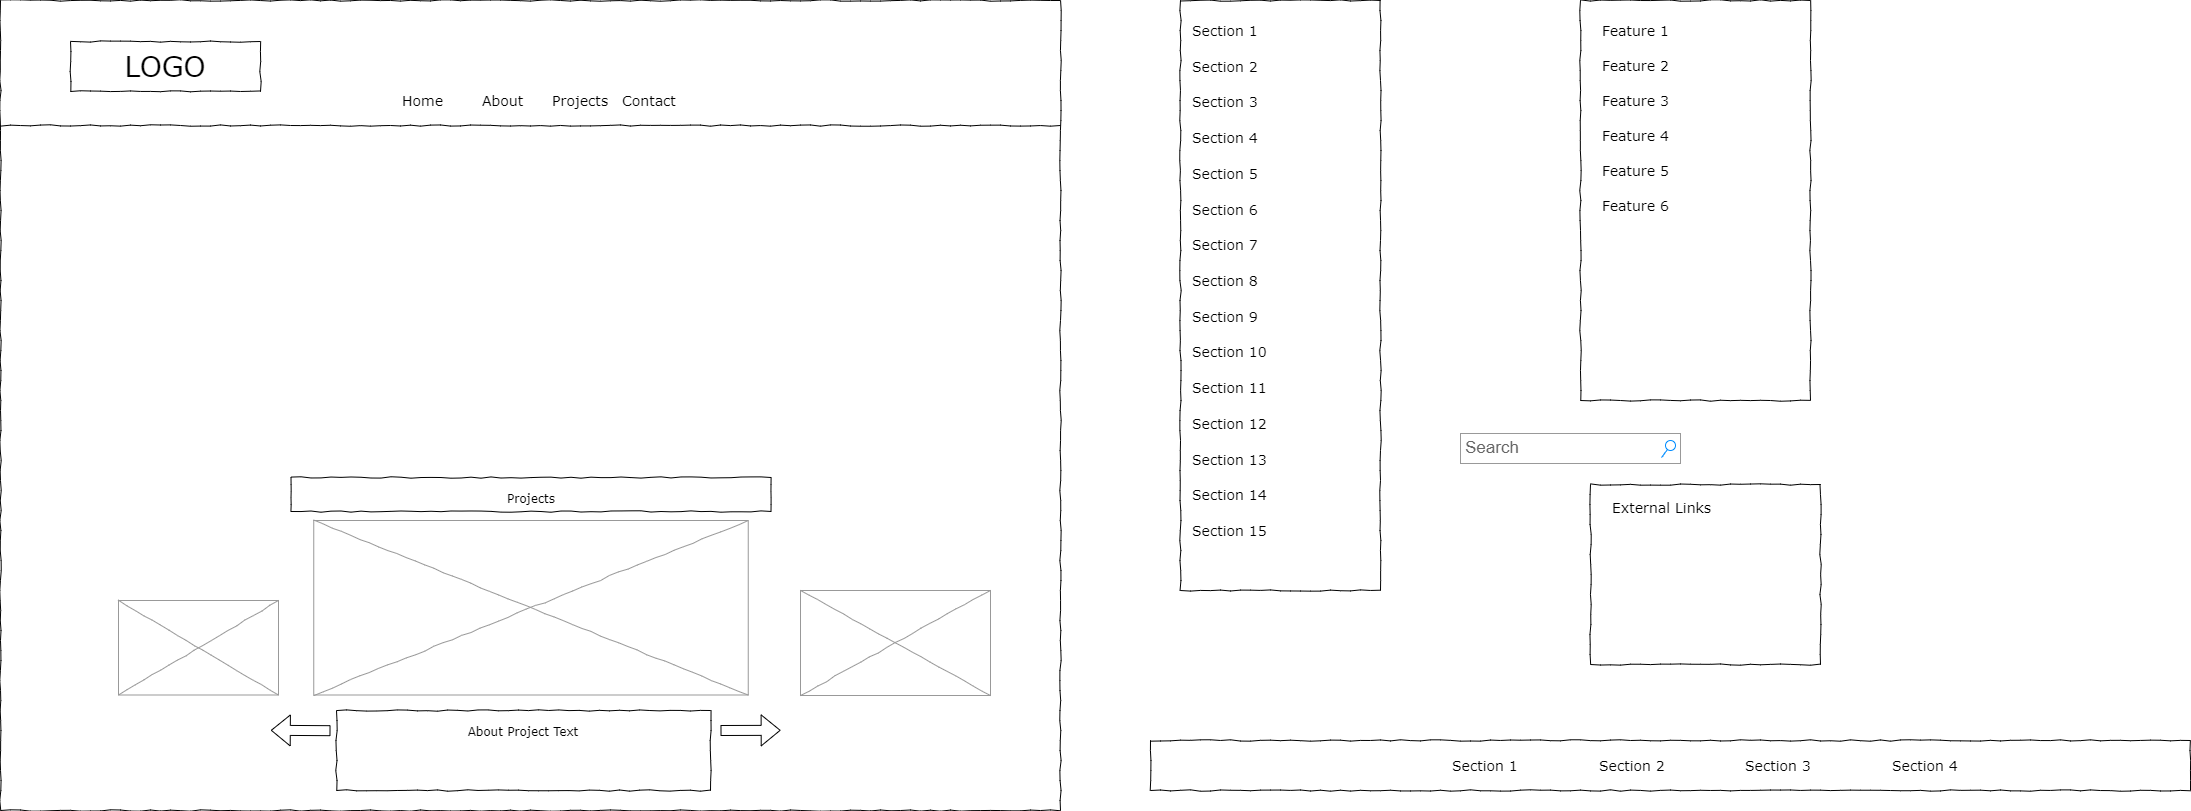

The diagram above was exported from draw.io. Its source (the exported page's mxGraphModel, read from the mxfile embedded in the PNG):
<mxGraphModel dx="2062" dy="1146" grid="1" gridSize="10" guides="1" tooltips="1" connect="1" arrows="1" fold="1" page="1" pageScale="1" pageWidth="1100" pageHeight="850" background="none" math="0" shadow="0">
  <root>
    <mxCell id="0" />
    <mxCell id="1" parent="0" />
    <mxCell id="677b7b8949515195-1" value="" style="whiteSpace=wrap;html=1;rounded=0;shadow=0;labelBackgroundColor=none;strokeColor=#000000;strokeWidth=1;fillColor=none;fontFamily=Verdana;fontSize=12;fontColor=#000000;align=center;comic=1;" parent="1" vertex="1">
      <mxGeometry x="20" y="20" width="1060" height="810" as="geometry" />
    </mxCell>
    <mxCell id="677b7b8949515195-2" value="LOGO" style="whiteSpace=wrap;html=1;rounded=0;shadow=0;labelBackgroundColor=none;strokeWidth=1;fontFamily=Verdana;fontSize=28;align=center;comic=1;" parent="1" vertex="1">
      <mxGeometry x="90" y="61" width="190" height="50" as="geometry" />
    </mxCell>
    <mxCell id="677b7b8949515195-3" value="Search" style="strokeWidth=1;shadow=0;dashed=0;align=center;html=1;shape=mxgraph.mockup.forms.searchBox;strokeColor=#999999;mainText=;strokeColor2=#008cff;fontColor=#666666;fontSize=17;align=left;spacingLeft=3;rounded=0;labelBackgroundColor=none;comic=1;" parent="1" vertex="1">
      <mxGeometry x="1480" y="453" width="220" height="30" as="geometry" />
    </mxCell>
    <mxCell id="677b7b8949515195-4" value="Home" style="text;html=1;points=[];align=left;verticalAlign=top;spacingTop=-4;fontSize=14;fontFamily=Verdana" parent="1" vertex="1">
      <mxGeometry x="420" y="110" width="60" height="20" as="geometry" />
    </mxCell>
    <mxCell id="677b7b8949515195-5" value="About" style="text;html=1;points=[];align=left;verticalAlign=top;spacingTop=-4;fontSize=14;fontFamily=Verdana" parent="1" vertex="1">
      <mxGeometry x="500" y="110" width="60" height="20" as="geometry" />
    </mxCell>
    <mxCell id="677b7b8949515195-6" value="Projects" style="text;html=1;points=[];align=left;verticalAlign=top;spacingTop=-4;fontSize=14;fontFamily=Verdana" parent="1" vertex="1">
      <mxGeometry x="570" y="110" width="60" height="20" as="geometry" />
    </mxCell>
    <mxCell id="677b7b8949515195-7" value="Contact" style="text;html=1;points=[];align=left;verticalAlign=top;spacingTop=-4;fontSize=14;fontFamily=Verdana" parent="1" vertex="1">
      <mxGeometry x="640" y="110" width="60" height="20" as="geometry" />
    </mxCell>
    <mxCell id="677b7b8949515195-8" value="" style="whiteSpace=wrap;html=1;rounded=0;shadow=0;labelBackgroundColor=none;strokeWidth=1;fillColor=none;fontFamily=Verdana;fontSize=12;align=center;comic=1;" parent="1" vertex="1">
      <mxGeometry x="1200" y="20" width="200" height="590" as="geometry" />
    </mxCell>
    <mxCell id="677b7b8949515195-9" value="" style="line;strokeWidth=1;html=1;rounded=0;shadow=0;labelBackgroundColor=none;fillColor=none;fontFamily=Verdana;fontSize=14;fontColor=#000000;align=center;comic=1;" parent="1" vertex="1">
      <mxGeometry x="20" y="140" width="1060" height="10" as="geometry" />
    </mxCell>
    <mxCell id="677b7b8949515195-10" value="" style="whiteSpace=wrap;html=1;rounded=0;shadow=0;labelBackgroundColor=none;strokeWidth=1;fillColor=none;fontFamily=Verdana;fontSize=12;align=center;comic=1;" parent="1" vertex="1">
      <mxGeometry x="1170" y="760" width="1040" height="50" as="geometry" />
    </mxCell>
    <mxCell id="677b7b8949515195-11" value="Section 1" style="text;html=1;points=[];align=left;verticalAlign=top;spacingTop=-4;fontSize=14;fontFamily=Verdana" parent="1" vertex="1">
      <mxGeometry x="1470" y="775" width="60" height="20" as="geometry" />
    </mxCell>
    <mxCell id="677b7b8949515195-12" value="Section 2" style="text;html=1;points=[];align=left;verticalAlign=top;spacingTop=-4;fontSize=14;fontFamily=Verdana" parent="1" vertex="1">
      <mxGeometry x="1617" y="775" width="60" height="20" as="geometry" />
    </mxCell>
    <mxCell id="677b7b8949515195-13" value="Section 3" style="text;html=1;points=[];align=left;verticalAlign=top;spacingTop=-4;fontSize=14;fontFamily=Verdana" parent="1" vertex="1">
      <mxGeometry x="1763" y="775" width="60" height="20" as="geometry" />
    </mxCell>
    <mxCell id="677b7b8949515195-14" value="Section 4" style="text;html=1;points=[];align=left;verticalAlign=top;spacingTop=-4;fontSize=14;fontFamily=Verdana" parent="1" vertex="1">
      <mxGeometry x="1910" y="775" width="60" height="20" as="geometry" />
    </mxCell>
    <mxCell id="677b7b8949515195-15" value="&lt;div style=&quot;text-align: justify&quot;&gt;About Project Text&lt;/div&gt;" style="whiteSpace=wrap;html=1;rounded=0;shadow=0;labelBackgroundColor=none;strokeWidth=1;fillColor=none;fontFamily=Verdana;fontSize=12;align=center;verticalAlign=top;spacing=10;comic=1;" parent="1" vertex="1">
      <mxGeometry x="356" y="730" width="374" height="80" as="geometry" />
    </mxCell>
    <mxCell id="677b7b8949515195-25" value="" style="whiteSpace=wrap;html=1;rounded=0;shadow=0;labelBackgroundColor=none;strokeWidth=1;fillColor=none;fontFamily=Verdana;fontSize=12;align=center;comic=1;" parent="1" vertex="1">
      <mxGeometry x="1600" y="20" width="230" height="400" as="geometry" />
    </mxCell>
    <mxCell id="677b7b8949515195-26" value="" style="whiteSpace=wrap;html=1;rounded=0;shadow=0;labelBackgroundColor=none;strokeWidth=1;fillColor=none;fontFamily=Verdana;fontSize=12;align=center;comic=1;" parent="1" vertex="1">
      <mxGeometry x="1610" y="504" width="230" height="180" as="geometry" />
    </mxCell>
    <mxCell id="677b7b8949515195-27" value="Section 1" style="text;html=1;points=[];align=left;verticalAlign=top;spacingTop=-4;fontSize=14;fontFamily=Verdana" parent="1" vertex="1">
      <mxGeometry x="1210" y="40" width="170" height="20" as="geometry" />
    </mxCell>
    <mxCell id="677b7b8949515195-28" value="Section 2" style="text;html=1;points=[];align=left;verticalAlign=top;spacingTop=-4;fontSize=14;fontFamily=Verdana" parent="1" vertex="1">
      <mxGeometry x="1210" y="76" width="170" height="20" as="geometry" />
    </mxCell>
    <mxCell id="677b7b8949515195-29" value="Section 3" style="text;html=1;points=[];align=left;verticalAlign=top;spacingTop=-4;fontSize=14;fontFamily=Verdana" parent="1" vertex="1">
      <mxGeometry x="1210" y="111" width="170" height="20" as="geometry" />
    </mxCell>
    <mxCell id="677b7b8949515195-30" value="Section 4" style="text;html=1;points=[];align=left;verticalAlign=top;spacingTop=-4;fontSize=14;fontFamily=Verdana" parent="1" vertex="1">
      <mxGeometry x="1210" y="147" width="170" height="20" as="geometry" />
    </mxCell>
    <mxCell id="677b7b8949515195-31" value="Section 7" style="text;html=1;points=[];align=left;verticalAlign=top;spacingTop=-4;fontSize=14;fontFamily=Verdana" parent="1" vertex="1">
      <mxGeometry x="1210" y="254" width="170" height="20" as="geometry" />
    </mxCell>
    <mxCell id="677b7b8949515195-32" value="Section 8" style="text;html=1;points=[];align=left;verticalAlign=top;spacingTop=-4;fontSize=14;fontFamily=Verdana" parent="1" vertex="1">
      <mxGeometry x="1210" y="290" width="170" height="20" as="geometry" />
    </mxCell>
    <mxCell id="677b7b8949515195-33" value="Section 9" style="text;html=1;points=[];align=left;verticalAlign=top;spacingTop=-4;fontSize=14;fontFamily=Verdana" parent="1" vertex="1">
      <mxGeometry x="1210" y="326" width="170" height="20" as="geometry" />
    </mxCell>
    <mxCell id="677b7b8949515195-34" value="Section 10" style="text;html=1;points=[];align=left;verticalAlign=top;spacingTop=-4;fontSize=14;fontFamily=Verdana" parent="1" vertex="1">
      <mxGeometry x="1210" y="361" width="170" height="20" as="geometry" />
    </mxCell>
    <mxCell id="677b7b8949515195-35" value="Section 11" style="text;html=1;points=[];align=left;verticalAlign=top;spacingTop=-4;fontSize=14;fontFamily=Verdana" parent="1" vertex="1">
      <mxGeometry x="1210" y="397" width="170" height="20" as="geometry" />
    </mxCell>
    <mxCell id="677b7b8949515195-36" value="Section 12" style="text;html=1;points=[];align=left;verticalAlign=top;spacingTop=-4;fontSize=14;fontFamily=Verdana" parent="1" vertex="1">
      <mxGeometry x="1210" y="433" width="170" height="20" as="geometry" />
    </mxCell>
    <mxCell id="677b7b8949515195-37" value="Section 13" style="text;html=1;points=[];align=left;verticalAlign=top;spacingTop=-4;fontSize=14;fontFamily=Verdana" parent="1" vertex="1">
      <mxGeometry x="1210" y="469" width="170" height="20" as="geometry" />
    </mxCell>
    <mxCell id="677b7b8949515195-38" value="Section 14" style="text;html=1;points=[];align=left;verticalAlign=top;spacingTop=-4;fontSize=14;fontFamily=Verdana" parent="1" vertex="1">
      <mxGeometry x="1210" y="504" width="170" height="20" as="geometry" />
    </mxCell>
    <mxCell id="677b7b8949515195-39" value="Section 5" style="text;html=1;points=[];align=left;verticalAlign=top;spacingTop=-4;fontSize=14;fontFamily=Verdana" parent="1" vertex="1">
      <mxGeometry x="1210" y="183" width="170" height="20" as="geometry" />
    </mxCell>
    <mxCell id="677b7b8949515195-40" value="Section 6" style="text;html=1;points=[];align=left;verticalAlign=top;spacingTop=-4;fontSize=14;fontFamily=Verdana" parent="1" vertex="1">
      <mxGeometry x="1210" y="219" width="170" height="20" as="geometry" />
    </mxCell>
    <mxCell id="677b7b8949515195-41" value="Section 15" style="text;html=1;points=[];align=left;verticalAlign=top;spacingTop=-4;fontSize=14;fontFamily=Verdana" parent="1" vertex="1">
      <mxGeometry x="1210" y="540" width="170" height="20" as="geometry" />
    </mxCell>
    <mxCell id="677b7b8949515195-42" value="External Links" style="text;html=1;points=[];align=left;verticalAlign=top;spacingTop=-4;fontSize=14;fontFamily=Verdana" parent="1" vertex="1">
      <mxGeometry x="1630" y="517" width="170" height="20" as="geometry" />
    </mxCell>
    <mxCell id="677b7b8949515195-44" value="Feature 1" style="text;html=1;points=[];align=left;verticalAlign=top;spacingTop=-4;fontSize=14;fontFamily=Verdana" parent="1" vertex="1">
      <mxGeometry x="1620" y="40" width="170" height="20" as="geometry" />
    </mxCell>
    <mxCell id="677b7b8949515195-45" value="Feature 2" style="text;html=1;points=[];align=left;verticalAlign=top;spacingTop=-4;fontSize=14;fontFamily=Verdana" parent="1" vertex="1">
      <mxGeometry x="1620" y="75" width="170" height="20" as="geometry" />
    </mxCell>
    <mxCell id="677b7b8949515195-46" value="Feature 3" style="text;html=1;points=[];align=left;verticalAlign=top;spacingTop=-4;fontSize=14;fontFamily=Verdana" parent="1" vertex="1">
      <mxGeometry x="1620" y="110" width="170" height="20" as="geometry" />
    </mxCell>
    <mxCell id="677b7b8949515195-47" value="Feature 4" style="text;html=1;points=[];align=left;verticalAlign=top;spacingTop=-4;fontSize=14;fontFamily=Verdana" parent="1" vertex="1">
      <mxGeometry x="1620" y="145" width="170" height="20" as="geometry" />
    </mxCell>
    <mxCell id="677b7b8949515195-48" value="Feature 5" style="text;html=1;points=[];align=left;verticalAlign=top;spacingTop=-4;fontSize=14;fontFamily=Verdana" parent="1" vertex="1">
      <mxGeometry x="1620" y="180" width="170" height="20" as="geometry" />
    </mxCell>
    <mxCell id="677b7b8949515195-49" value="Feature 6" style="text;html=1;points=[];align=left;verticalAlign=top;spacingTop=-4;fontSize=14;fontFamily=Verdana" parent="1" vertex="1">
      <mxGeometry x="1620" y="215" width="170" height="20" as="geometry" />
    </mxCell>
    <mxCell id="Cr0joJ9NGcJ5WlHC4j4b-1" value="" style="verticalLabelPosition=bottom;shadow=0;dashed=0;align=center;html=1;verticalAlign=top;strokeWidth=1;shape=mxgraph.mockup.graphics.simpleIcon;strokeColor=#999999;rounded=0;labelBackgroundColor=none;fontFamily=Verdana;fontSize=14;fontColor=#000000;comic=1;" vertex="1" parent="1">
      <mxGeometry x="138" y="620" width="160" height="94.5" as="geometry" />
    </mxCell>
    <mxCell id="Cr0joJ9NGcJ5WlHC4j4b-2" value="" style="verticalLabelPosition=bottom;shadow=0;dashed=0;align=center;html=1;verticalAlign=top;strokeWidth=1;shape=mxgraph.mockup.graphics.simpleIcon;strokeColor=#999999;rounded=0;labelBackgroundColor=none;fontFamily=Verdana;fontSize=14;fontColor=#000000;comic=1;" vertex="1" parent="1">
      <mxGeometry x="820" y="610" width="190" height="105" as="geometry" />
    </mxCell>
    <mxCell id="677b7b8949515195-16" value="" style="verticalLabelPosition=bottom;shadow=0;dashed=0;align=center;html=1;verticalAlign=top;strokeWidth=1;shape=mxgraph.mockup.graphics.simpleIcon;strokeColor=#999999;rounded=0;labelBackgroundColor=none;fontFamily=Verdana;fontSize=14;fontColor=#000000;comic=1;" parent="1" vertex="1">
      <mxGeometry x="333.25" y="540" width="434.5" height="174.5" as="geometry" />
    </mxCell>
    <mxCell id="Cr0joJ9NGcJ5WlHC4j4b-3" value="&lt;div style=&quot;text-align: justify&quot;&gt;Projects&lt;/div&gt;" style="whiteSpace=wrap;html=1;rounded=0;shadow=0;labelBackgroundColor=none;strokeWidth=1;fillColor=none;fontFamily=Verdana;fontSize=12;align=center;verticalAlign=top;spacing=10;comic=1;" vertex="1" parent="1">
      <mxGeometry x="310.5" y="497" width="480" height="34" as="geometry" />
    </mxCell>
    <mxCell id="Cr0joJ9NGcJ5WlHC4j4b-4" value="" style="shape=flexArrow;endArrow=classic;html=1;rounded=0;entryX=0.736;entryY=0.901;entryDx=0;entryDy=0;entryPerimeter=0;" edge="1" parent="1" target="677b7b8949515195-1">
      <mxGeometry width="50" height="50" relative="1" as="geometry">
        <mxPoint x="740" y="750" as="sourcePoint" />
        <mxPoint x="790" y="700" as="targetPoint" />
      </mxGeometry>
    </mxCell>
    <mxCell id="Cr0joJ9NGcJ5WlHC4j4b-7" value="" style="shape=flexArrow;endArrow=classic;html=1;rounded=0;entryX=0.255;entryY=0.901;entryDx=0;entryDy=0;entryPerimeter=0;" edge="1" parent="1" target="677b7b8949515195-1">
      <mxGeometry width="50" height="50" relative="1" as="geometry">
        <mxPoint x="350" y="750.19" as="sourcePoint" />
        <mxPoint x="410.15999999999985" y="750.0000000000001" as="targetPoint" />
      </mxGeometry>
    </mxCell>
  </root>
</mxGraphModel>